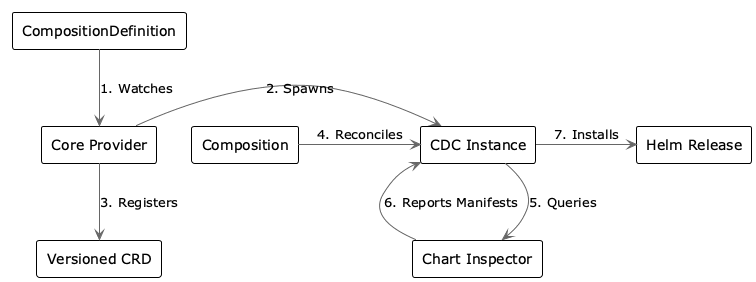

The diagram above was rendered by PlantUML. Its source (embedded in the PNG):
@startuml
!theme plain
skinparam backgroundColor white
skinparam arrowColor #666666

rectangle "CompositionDefinition" as CD
rectangle "Core Provider" as CP
rectangle "CDC Instance" as CDC
rectangle "Versioned CRD" as CRD
rectangle "Composition" as C
rectangle "Chart Inspector" as CI
rectangle "Helm Release" as H

CD -down-> CP : 1. Watches
CP -right-> CDC : 2. Spawns
CP -down-> CRD : 3. Registers
C -right-> CDC : 4. Reconciles
CDC -down-> CI : 5. Queries
CI -up-> CDC : 6. Reports Manifests
CDC -right-> H : 7. Installs
@enduml